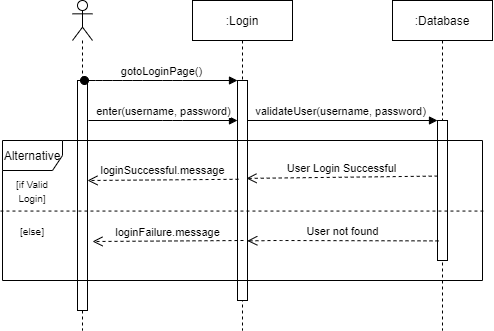

The diagram above was exported from draw.io. Its source (the exported page's mxGraphModel, read from the mxfile embedded in the PNG):
<mxGraphModel dx="782" dy="431" grid="1" gridSize="10" guides="1" tooltips="1" connect="1" arrows="1" fold="1" page="1" pageScale="1" pageWidth="413" pageHeight="291" math="0" shadow="0">
  <root>
    <mxCell id="0" />
    <mxCell id="1" parent="0" />
    <mxCell id="U73RqlLJYtxC04d--hG3-9" value="validateUser(username, password)" style="html=1;verticalAlign=bottom;endArrow=block;entryX=0;entryY=0;" parent="1" target="U73RqlLJYtxC04d--hG3-8" edge="1">
      <mxGeometry relative="1" as="geometry">
        <mxPoint x="290" y="160" as="sourcePoint" />
      </mxGeometry>
    </mxCell>
    <mxCell id="U73RqlLJYtxC04d--hG3-1" value="" style="shape=umlLifeline;participant=umlActor;perimeter=lifelinePerimeter;whiteSpace=wrap;html=1;container=1;collapsible=0;recursiveResize=0;verticalAlign=top;spacingTop=36;labelBackgroundColor=#ffffff;outlineConnect=0;" parent="1" vertex="1">
      <mxGeometry x="120" y="40" width="20" height="330" as="geometry" />
    </mxCell>
    <mxCell id="U73RqlLJYtxC04d--hG3-6" value="" style="html=1;points=[];perimeter=orthogonalPerimeter;" parent="U73RqlLJYtxC04d--hG3-1" vertex="1">
      <mxGeometry x="5" y="80" width="10" height="230" as="geometry" />
    </mxCell>
    <mxCell id="U73RqlLJYtxC04d--hG3-2" value=":Login" style="shape=umlLifeline;perimeter=lifelinePerimeter;whiteSpace=wrap;html=1;container=1;collapsible=0;recursiveResize=0;outlineConnect=0;" parent="1" vertex="1">
      <mxGeometry x="240" y="40" width="100" height="330" as="geometry" />
    </mxCell>
    <mxCell id="U73RqlLJYtxC04d--hG3-3" value="" style="html=1;points=[];perimeter=orthogonalPerimeter;fillColor=#FFFFFF;" parent="U73RqlLJYtxC04d--hG3-2" vertex="1">
      <mxGeometry x="45" y="80" width="10" height="220" as="geometry" />
    </mxCell>
    <mxCell id="U73RqlLJYtxC04d--hG3-4" value="gotoLoginPage()" style="html=1;verticalAlign=bottom;startArrow=oval;endArrow=block;startSize=8;startFill=1;" parent="1" target="U73RqlLJYtxC04d--hG3-3" edge="1">
      <mxGeometry relative="1" as="geometry">
        <mxPoint x="132" y="120" as="sourcePoint" />
        <Array as="points">
          <mxPoint x="150" y="120" />
          <mxPoint x="180" y="120" />
          <mxPoint x="220" y="120" />
        </Array>
      </mxGeometry>
    </mxCell>
    <mxCell id="U73RqlLJYtxC04d--hG3-5" value="enter(username, password)" style="html=1;verticalAlign=bottom;endArrow=block;" parent="1" target="U73RqlLJYtxC04d--hG3-3" edge="1">
      <mxGeometry width="80" relative="1" as="geometry">
        <mxPoint x="136" y="160" as="sourcePoint" />
        <mxPoint x="280" y="161" as="targetPoint" />
        <Array as="points">
          <mxPoint x="220" y="160" />
        </Array>
      </mxGeometry>
    </mxCell>
    <mxCell id="U73RqlLJYtxC04d--hG3-7" value=":Database" style="shape=umlLifeline;perimeter=lifelinePerimeter;whiteSpace=wrap;html=1;container=1;collapsible=0;recursiveResize=0;outlineConnect=0;" parent="1" vertex="1">
      <mxGeometry x="440" y="40" width="100" height="330" as="geometry" />
    </mxCell>
    <mxCell id="U73RqlLJYtxC04d--hG3-8" value="" style="html=1;points=[];perimeter=orthogonalPerimeter;" parent="U73RqlLJYtxC04d--hG3-7" vertex="1">
      <mxGeometry x="45" y="120" width="10" height="140" as="geometry" />
    </mxCell>
    <mxCell id="U73RqlLJYtxC04d--hG3-10" value="User Login Successful" style="html=1;verticalAlign=bottom;endArrow=open;dashed=1;endSize=8;exitX=0.02;exitY=0.397;exitDx=0;exitDy=0;exitPerimeter=0;entryX=0.9;entryY=0.445;entryDx=0;entryDy=0;entryPerimeter=0;" parent="1" source="U73RqlLJYtxC04d--hG3-8" target="U73RqlLJYtxC04d--hG3-3" edge="1">
      <mxGeometry relative="1" as="geometry">
        <mxPoint x="415" y="236" as="targetPoint" />
      </mxGeometry>
    </mxCell>
    <mxCell id="U73RqlLJYtxC04d--hG3-12" value="loginSuccessful.message" style="html=1;verticalAlign=bottom;endArrow=open;dashed=1;endSize=8;exitX=0.1;exitY=0.449;exitDx=0;exitDy=0;exitPerimeter=0;" parent="1" source="U73RqlLJYtxC04d--hG3-3" edge="1">
      <mxGeometry relative="1" as="geometry">
        <mxPoint x="270" y="220" as="sourcePoint" />
        <mxPoint x="135" y="220" as="targetPoint" />
      </mxGeometry>
    </mxCell>
    <mxCell id="U73RqlLJYtxC04d--hG3-13" value="" style="html=1;verticalAlign=bottom;endArrow=none;dashed=1;endSize=8;exitX=1.002;exitY=0.504;exitDx=0;exitDy=0;exitPerimeter=0;endFill=0;entryX=-0.005;entryY=0.504;entryDx=0;entryDy=0;entryPerimeter=0;" parent="1" source="U73RqlLJYtxC04d--hG3-11" target="U73RqlLJYtxC04d--hG3-11" edge="1">
      <mxGeometry relative="1" as="geometry">
        <mxPoint x="130" y="250" as="sourcePoint" />
        <mxPoint x="50" y="250" as="targetPoint" />
      </mxGeometry>
    </mxCell>
    <mxCell id="U73RqlLJYtxC04d--hG3-14" value="&lt;font style=&quot;font-size: 10px&quot;&gt;[if Valid Login]&lt;/font&gt;" style="text;html=1;strokeColor=none;fillColor=none;align=center;verticalAlign=middle;whiteSpace=wrap;rounded=0;" parent="1" vertex="1">
      <mxGeometry x="60" y="220" width="40" height="20" as="geometry" />
    </mxCell>
    <mxCell id="U73RqlLJYtxC04d--hG3-16" value="&lt;font style=&quot;font-size: 10px&quot;&gt;[else]&lt;/font&gt;" style="text;html=1;strokeColor=none;fillColor=none;align=center;verticalAlign=middle;whiteSpace=wrap;rounded=0;" parent="1" vertex="1">
      <mxGeometry x="60" y="260" width="40" height="20" as="geometry" />
    </mxCell>
    <mxCell id="U73RqlLJYtxC04d--hG3-17" value="User not found" style="html=1;verticalAlign=bottom;endArrow=open;dashed=1;endSize=8;exitX=0.1;exitY=0.86;exitDx=0;exitDy=0;exitPerimeter=0;entryX=0.98;entryY=0.729;entryDx=0;entryDy=0;entryPerimeter=0;" parent="1" source="U73RqlLJYtxC04d--hG3-8" target="U73RqlLJYtxC04d--hG3-3" edge="1">
      <mxGeometry relative="1" as="geometry">
        <mxPoint x="410" y="280" as="sourcePoint" />
        <mxPoint x="330" y="280" as="targetPoint" />
        <Array as="points">
          <mxPoint x="320" y="280" />
        </Array>
      </mxGeometry>
    </mxCell>
    <mxCell id="U73RqlLJYtxC04d--hG3-22" value="loginFailure.message" style="html=1;verticalAlign=bottom;endArrow=open;dashed=1;endSize=8;exitX=0.1;exitY=0.449;exitDx=0;exitDy=0;exitPerimeter=0;" parent="1" edge="1">
      <mxGeometry relative="1" as="geometry">
        <mxPoint x="291" y="280" as="sourcePoint" />
        <mxPoint x="140" y="281" as="targetPoint" />
      </mxGeometry>
    </mxCell>
    <mxCell id="U73RqlLJYtxC04d--hG3-11" value="Alternative" style="shape=umlFrame;whiteSpace=wrap;html=1;fillColor=#FFFFFF;" parent="1" vertex="1">
      <mxGeometry x="50" y="180" width="480" height="140" as="geometry" />
    </mxCell>
  </root>
</mxGraphModel>